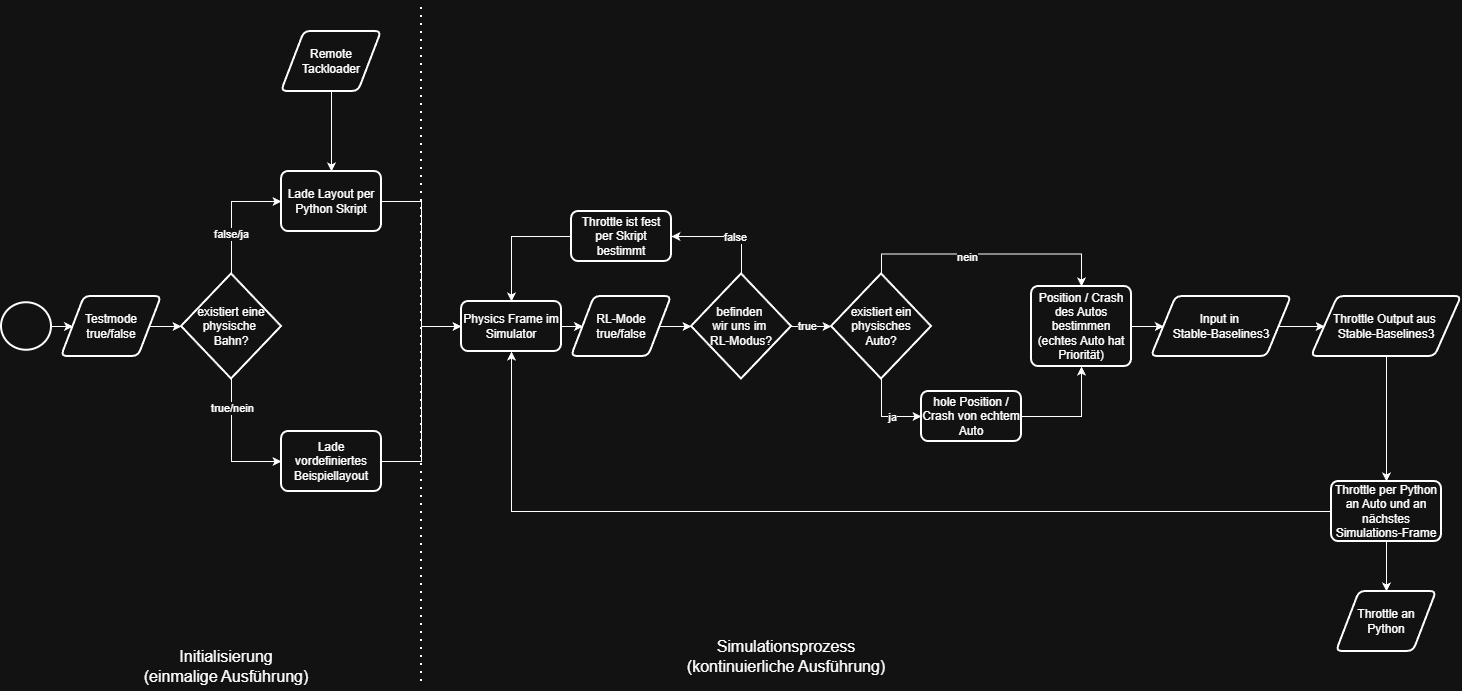

The diagram above was exported from draw.io. Its source (the exported page's mxGraphModel, read from the mxfile embedded in the PNG):
<mxGraphModel dx="1385" dy="774" grid="1" gridSize="10" guides="1" tooltips="1" connect="1" arrows="1" fold="1" page="1" pageScale="1" pageWidth="850" pageHeight="1100" math="0" shadow="0">
  <root>
    <mxCell id="0" />
    <mxCell id="1" parent="0" />
    <mxCell id="TMBt199JcHV2lBdp6DK8-14" edge="1" parent="1" source="TMBt199JcHV2lBdp6DK8-31" style="edgeStyle=orthogonalEdgeStyle;rounded=0;orthogonalLoop=1;jettySize=auto;html=1;entryX=0;entryY=0.5;entryDx=0;entryDy=0;exitX=0.5;exitY=0;exitDx=0;exitDy=0;exitPerimeter=0;" target="TMBt199JcHV2lBdp6DK8-8">
      <mxGeometry relative="1" as="geometry">
        <mxPoint x="190" y="240" as="sourcePoint" />
      </mxGeometry>
    </mxCell>
    <mxCell id="TMBt199JcHV2lBdp6DK8-15" connectable="0" parent="TMBt199JcHV2lBdp6DK8-14" style="edgeLabel;html=1;align=center;verticalAlign=middle;resizable=0;points=[];" value="false/ja" vertex="1">
      <mxGeometry relative="1" x="-0.3514" y="1" as="geometry">
        <mxPoint as="offset" />
      </mxGeometry>
    </mxCell>
    <mxCell id="TMBt199JcHV2lBdp6DK8-16" edge="1" parent="1" source="TMBt199JcHV2lBdp6DK8-31" style="edgeStyle=orthogonalEdgeStyle;rounded=0;orthogonalLoop=1;jettySize=auto;html=1;exitX=0.5;exitY=1;exitDx=0;exitDy=0;entryX=0;entryY=0.5;entryDx=0;entryDy=0;exitPerimeter=0;" target="TMBt199JcHV2lBdp6DK8-9">
      <mxGeometry relative="1" as="geometry">
        <mxPoint x="260" y="365" as="sourcePoint" />
      </mxGeometry>
    </mxCell>
    <mxCell id="TMBt199JcHV2lBdp6DK8-17" connectable="0" parent="TMBt199JcHV2lBdp6DK8-16" style="edgeLabel;html=1;align=center;verticalAlign=middle;resizable=0;points=[];" value="true/nein" vertex="1">
      <mxGeometry relative="1" x="-0.5692" y="4" as="geometry">
        <mxPoint x="-4" as="offset" />
      </mxGeometry>
    </mxCell>
    <mxCell id="TMBt199JcHV2lBdp6DK8-30" edge="1" parent="1" source="TMBt199JcHV2lBdp6DK8-4" style="edgeStyle=orthogonalEdgeStyle;rounded=0;orthogonalLoop=1;jettySize=auto;html=1;exitX=1;exitY=0.5;exitDx=0;exitDy=0;exitPerimeter=0;entryX=0;entryY=0.5;entryDx=0;entryDy=0;" target="TMBt199JcHV2lBdp6DK8-28">
      <mxGeometry relative="1" as="geometry" />
    </mxCell>
    <mxCell id="TMBt199JcHV2lBdp6DK8-4" parent="1" style="strokeWidth=2;html=1;shape=mxgraph.flowchart.start_2;whiteSpace=wrap;" value="" vertex="1">
      <mxGeometry height="47.5" width="50" x="10" y="311.25" as="geometry" />
    </mxCell>
    <mxCell id="TMBt199JcHV2lBdp6DK8-23" edge="1" parent="1" source="TMBt199JcHV2lBdp6DK8-8" style="edgeStyle=orthogonalEdgeStyle;rounded=0;orthogonalLoop=1;jettySize=auto;html=1;exitX=1;exitY=0.5;exitDx=0;exitDy=0;entryX=0;entryY=0.5;entryDx=0;entryDy=0;" target="TMBt199JcHV2lBdp6DK8-22">
      <mxGeometry relative="1" as="geometry" />
    </mxCell>
    <mxCell id="TMBt199JcHV2lBdp6DK8-8" parent="1" style="rounded=1;whiteSpace=wrap;html=1;absoluteArcSize=1;arcSize=14;strokeWidth=2;" value="Lade Layout per Python Skript" vertex="1">
      <mxGeometry height="60" width="100" x="290" y="180" as="geometry" />
    </mxCell>
    <mxCell id="TMBt199JcHV2lBdp6DK8-24" edge="1" parent="1" source="TMBt199JcHV2lBdp6DK8-9" style="edgeStyle=orthogonalEdgeStyle;rounded=0;orthogonalLoop=1;jettySize=auto;html=1;exitX=1;exitY=0.5;exitDx=0;exitDy=0;entryX=0;entryY=0.5;entryDx=0;entryDy=0;" target="TMBt199JcHV2lBdp6DK8-22">
      <mxGeometry relative="1" as="geometry" />
    </mxCell>
    <mxCell id="TMBt199JcHV2lBdp6DK8-9" parent="1" style="rounded=1;whiteSpace=wrap;html=1;absoluteArcSize=1;arcSize=14;strokeWidth=2;" value="Lade vordefiniertes Beispiellayout" vertex="1">
      <mxGeometry height="60" width="100" x="290" y="440" as="geometry" />
    </mxCell>
    <mxCell id="TMBt199JcHV2lBdp6DK8-11" edge="1" parent="1" source="TMBt199JcHV2lBdp6DK8-10" style="edgeStyle=orthogonalEdgeStyle;rounded=0;orthogonalLoop=1;jettySize=auto;html=1;exitX=0.5;exitY=1;exitDx=0;exitDy=0;entryX=0.5;entryY=0;entryDx=0;entryDy=0;" target="TMBt199JcHV2lBdp6DK8-8">
      <mxGeometry relative="1" as="geometry" />
    </mxCell>
    <mxCell id="TMBt199JcHV2lBdp6DK8-10" parent="1" style="shape=parallelogram;html=1;strokeWidth=2;perimeter=parallelogramPerimeter;whiteSpace=wrap;rounded=1;arcSize=12;size=0.23;" value="Remote Tackloader" vertex="1">
      <mxGeometry height="60" width="100" x="290" y="40" as="geometry" />
    </mxCell>
    <mxCell id="sWp4JzmZC26Svf4c0dVk-2" edge="1" parent="1" source="TMBt199JcHV2lBdp6DK8-22" style="edgeStyle=orthogonalEdgeStyle;rounded=0;orthogonalLoop=1;jettySize=auto;html=1;exitX=1;exitY=0.5;exitDx=0;exitDy=0;entryX=0;entryY=0.5;entryDx=0;entryDy=0;" target="TMBt199JcHV2lBdp6DK8-27">
      <mxGeometry relative="1" as="geometry" />
    </mxCell>
    <mxCell id="TMBt199JcHV2lBdp6DK8-22" parent="1" style="rounded=1;whiteSpace=wrap;html=1;absoluteArcSize=1;arcSize=14;strokeWidth=2;" value="Physics Frame im Simulator" vertex="1">
      <mxGeometry height="50" width="100" x="470" y="310" as="geometry" />
    </mxCell>
    <mxCell id="TMBt199JcHV2lBdp6DK8-27" parent="1" style="shape=parallelogram;html=1;strokeWidth=2;perimeter=parallelogramPerimeter;whiteSpace=wrap;rounded=1;arcSize=12;size=0.23;" value="RL-Mode&lt;div&gt;true/false&lt;/div&gt;" vertex="1">
      <mxGeometry height="60" width="100" x="580" y="305" as="geometry" />
    </mxCell>
    <mxCell id="TMBt199JcHV2lBdp6DK8-28" parent="1" style="shape=parallelogram;html=1;strokeWidth=2;perimeter=parallelogramPerimeter;whiteSpace=wrap;rounded=1;arcSize=12;size=0.23;" value="Testmode&lt;div&gt;true/false&lt;/div&gt;" vertex="1">
      <mxGeometry height="60" width="100" x="70" y="305" as="geometry" />
    </mxCell>
    <mxCell id="TMBt199JcHV2lBdp6DK8-31" parent="1" style="strokeWidth=2;html=1;shape=mxgraph.flowchart.decision;whiteSpace=wrap;" value="existiert eine physische&amp;nbsp;&lt;div&gt;Bahn?&lt;/div&gt;" vertex="1">
      <mxGeometry height="105" width="100" x="190" y="282.5" as="geometry" />
    </mxCell>
    <mxCell id="TMBt199JcHV2lBdp6DK8-32" edge="1" parent="1" source="TMBt199JcHV2lBdp6DK8-28" style="edgeStyle=orthogonalEdgeStyle;rounded=0;orthogonalLoop=1;jettySize=auto;html=1;exitX=1;exitY=0.5;exitDx=0;exitDy=0;entryX=0;entryY=0.5;entryDx=0;entryDy=0;entryPerimeter=0;" target="TMBt199JcHV2lBdp6DK8-31">
      <mxGeometry relative="1" as="geometry" />
    </mxCell>
    <mxCell id="sWp4JzmZC26Svf4c0dVk-6" edge="1" parent="1" source="sWp4JzmZC26Svf4c0dVk-3" style="edgeStyle=orthogonalEdgeStyle;rounded=0;orthogonalLoop=1;jettySize=auto;html=1;exitX=0.5;exitY=0;exitDx=0;exitDy=0;exitPerimeter=0;entryX=1;entryY=0.5;entryDx=0;entryDy=0;" target="sWp4JzmZC26Svf4c0dVk-5">
      <mxGeometry relative="1" as="geometry" />
    </mxCell>
    <mxCell id="sWp4JzmZC26Svf4c0dVk-7" connectable="0" parent="sWp4JzmZC26Svf4c0dVk-6" style="edgeLabel;html=1;align=center;verticalAlign=middle;resizable=0;points=[];" value="false" vertex="1">
      <mxGeometry relative="1" x="-0.1721" as="geometry">
        <mxPoint as="offset" />
      </mxGeometry>
    </mxCell>
    <mxCell id="sWp4JzmZC26Svf4c0dVk-3" parent="1" style="strokeWidth=2;html=1;shape=mxgraph.flowchart.decision;whiteSpace=wrap;" value="befinden&amp;nbsp;&lt;div&gt;wir&amp;nbsp;&lt;span style=&quot;background-color: transparent; color: light-dark(rgb(0, 0, 0), rgb(255, 255, 255));&quot;&gt;uns im&amp;nbsp;&lt;/span&gt;&lt;div&gt;RL-Modus?&lt;/div&gt;&lt;/div&gt;" vertex="1">
      <mxGeometry height="105" width="100" x="700" y="282.5" as="geometry" />
    </mxCell>
    <mxCell id="sWp4JzmZC26Svf4c0dVk-4" edge="1" parent="1" source="TMBt199JcHV2lBdp6DK8-27" style="edgeStyle=orthogonalEdgeStyle;rounded=0;orthogonalLoop=1;jettySize=auto;html=1;exitX=1;exitY=0.5;exitDx=0;exitDy=0;entryX=0;entryY=0.5;entryDx=0;entryDy=0;entryPerimeter=0;" target="sWp4JzmZC26Svf4c0dVk-3">
      <mxGeometry relative="1" as="geometry" />
    </mxCell>
    <mxCell id="sWp4JzmZC26Svf4c0dVk-8" edge="1" parent="1" source="sWp4JzmZC26Svf4c0dVk-5" style="edgeStyle=orthogonalEdgeStyle;rounded=0;orthogonalLoop=1;jettySize=auto;html=1;exitX=0;exitY=0.5;exitDx=0;exitDy=0;entryX=0.5;entryY=0;entryDx=0;entryDy=0;" target="TMBt199JcHV2lBdp6DK8-22">
      <mxGeometry relative="1" as="geometry" />
    </mxCell>
    <mxCell id="sWp4JzmZC26Svf4c0dVk-5" parent="1" style="rounded=1;whiteSpace=wrap;html=1;absoluteArcSize=1;arcSize=14;strokeWidth=2;" value="Throttle ist fest per Skript bestimmt" vertex="1">
      <mxGeometry height="50" width="100" x="580" y="220" as="geometry" />
    </mxCell>
    <mxCell id="sWp4JzmZC26Svf4c0dVk-11" edge="1" parent="1" style="endArrow=none;dashed=1;html=1;dashPattern=1 3;strokeWidth=2;rounded=0;" value="">
      <mxGeometry height="50" relative="1" width="50" as="geometry">
        <mxPoint x="430" y="690" as="sourcePoint" />
        <mxPoint x="430" y="10" as="targetPoint" />
      </mxGeometry>
    </mxCell>
    <mxCell id="sWp4JzmZC26Svf4c0dVk-24" edge="1" parent="1" source="sWp4JzmZC26Svf4c0dVk-13" style="edgeStyle=orthogonalEdgeStyle;rounded=0;orthogonalLoop=1;jettySize=auto;html=1;exitX=0.5;exitY=1;exitDx=0;exitDy=0;exitPerimeter=0;entryX=0;entryY=0.5;entryDx=0;entryDy=0;" target="sWp4JzmZC26Svf4c0dVk-23">
      <mxGeometry relative="1" as="geometry" />
    </mxCell>
    <mxCell id="sWp4JzmZC26Svf4c0dVk-28" connectable="0" parent="sWp4JzmZC26Svf4c0dVk-24" style="edgeLabel;html=1;align=center;verticalAlign=middle;resizable=0;points=[];" value="ja" vertex="1">
      <mxGeometry relative="1" x="0.2258" as="geometry">
        <mxPoint x="1" as="offset" />
      </mxGeometry>
    </mxCell>
    <mxCell id="sWp4JzmZC26Svf4c0dVk-26" edge="1" parent="1" source="sWp4JzmZC26Svf4c0dVk-13" style="edgeStyle=orthogonalEdgeStyle;rounded=0;orthogonalLoop=1;jettySize=auto;html=1;exitX=0.5;exitY=0;exitDx=0;exitDy=0;exitPerimeter=0;entryX=0.5;entryY=0;entryDx=0;entryDy=0;" target="sWp4JzmZC26Svf4c0dVk-22">
      <mxGeometry relative="1" as="geometry" />
    </mxCell>
    <mxCell id="sWp4JzmZC26Svf4c0dVk-27" connectable="0" parent="sWp4JzmZC26Svf4c0dVk-26" style="edgeLabel;html=1;align=center;verticalAlign=middle;resizable=0;points=[];" value="nein" vertex="1">
      <mxGeometry relative="1" x="-0.1683" y="-2" as="geometry">
        <mxPoint y="1" as="offset" />
      </mxGeometry>
    </mxCell>
    <mxCell id="sWp4JzmZC26Svf4c0dVk-13" parent="1" style="strokeWidth=2;html=1;shape=mxgraph.flowchart.decision;whiteSpace=wrap;" value="existiert ein physisches&lt;div&gt;Auto?&lt;/div&gt;" vertex="1">
      <mxGeometry height="105" width="100" x="840" y="282.5" as="geometry" />
    </mxCell>
    <mxCell id="sWp4JzmZC26Svf4c0dVk-14" edge="1" parent="1" source="sWp4JzmZC26Svf4c0dVk-3" style="edgeStyle=orthogonalEdgeStyle;rounded=0;orthogonalLoop=1;jettySize=auto;html=1;exitX=1;exitY=0.5;exitDx=0;exitDy=0;exitPerimeter=0;entryX=0;entryY=0.5;entryDx=0;entryDy=0;entryPerimeter=0;" target="sWp4JzmZC26Svf4c0dVk-13">
      <mxGeometry relative="1" as="geometry" />
    </mxCell>
    <mxCell id="sWp4JzmZC26Svf4c0dVk-15" connectable="0" parent="sWp4JzmZC26Svf4c0dVk-14" style="edgeLabel;html=1;align=center;verticalAlign=middle;resizable=0;points=[];" value="true" vertex="1">
      <mxGeometry relative="1" x="0.1" y="-2" as="geometry">
        <mxPoint x="-7" y="-3" as="offset" />
      </mxGeometry>
    </mxCell>
    <mxCell id="sWp4JzmZC26Svf4c0dVk-35" edge="1" parent="1" source="sWp4JzmZC26Svf4c0dVk-18" style="edgeStyle=orthogonalEdgeStyle;rounded=0;orthogonalLoop=1;jettySize=auto;html=1;exitX=1;exitY=0.5;exitDx=0;exitDy=0;entryX=0;entryY=0.5;entryDx=0;entryDy=0;" target="sWp4JzmZC26Svf4c0dVk-34">
      <mxGeometry relative="1" as="geometry" />
    </mxCell>
    <mxCell id="sWp4JzmZC26Svf4c0dVk-18" parent="1" style="shape=parallelogram;html=1;strokeWidth=2;perimeter=parallelogramPerimeter;whiteSpace=wrap;rounded=1;arcSize=12;size=0.1764705882352941;" value="Input&amp;nbsp;&lt;span style=&quot;background-color: transparent; color: light-dark(rgb(0, 0, 0), rgb(255, 255, 255));&quot;&gt;in&amp;nbsp;&lt;/span&gt;&lt;div&gt;&lt;span style=&quot;background-color: transparent; color: light-dark(rgb(0, 0, 0), rgb(255, 255, 255));&quot;&gt;Stable-Baselines3&lt;/span&gt;&lt;/div&gt;" vertex="1">
      <mxGeometry height="60" width="140" x="1160" y="305" as="geometry" />
    </mxCell>
    <mxCell id="sWp4JzmZC26Svf4c0dVk-30" edge="1" parent="1" source="sWp4JzmZC26Svf4c0dVk-22" style="edgeStyle=orthogonalEdgeStyle;rounded=0;orthogonalLoop=1;jettySize=auto;html=1;exitX=1;exitY=0.5;exitDx=0;exitDy=0;entryX=0;entryY=0.5;entryDx=0;entryDy=0;" target="sWp4JzmZC26Svf4c0dVk-18">
      <mxGeometry relative="1" as="geometry" />
    </mxCell>
    <mxCell id="sWp4JzmZC26Svf4c0dVk-22" parent="1" style="rounded=1;whiteSpace=wrap;html=1;absoluteArcSize=1;arcSize=14;strokeWidth=2;" value="Position / Crash des Autos bestimmen (echtes Auto hat Priorität)" vertex="1">
      <mxGeometry height="80" width="100" x="1040" y="295" as="geometry" />
    </mxCell>
    <mxCell id="sWp4JzmZC26Svf4c0dVk-25" edge="1" parent="1" source="sWp4JzmZC26Svf4c0dVk-23" style="edgeStyle=orthogonalEdgeStyle;rounded=0;orthogonalLoop=1;jettySize=auto;html=1;exitX=1;exitY=0.5;exitDx=0;exitDy=0;entryX=0.5;entryY=1;entryDx=0;entryDy=0;" target="sWp4JzmZC26Svf4c0dVk-22">
      <mxGeometry relative="1" as="geometry" />
    </mxCell>
    <mxCell id="sWp4JzmZC26Svf4c0dVk-23" parent="1" style="rounded=1;whiteSpace=wrap;html=1;absoluteArcSize=1;arcSize=14;strokeWidth=2;" value="hole Position / Crash von echtem Auto" vertex="1">
      <mxGeometry height="50" width="100" x="930" y="400" as="geometry" />
    </mxCell>
    <mxCell id="sWp4JzmZC26Svf4c0dVk-37" edge="1" parent="1" source="sWp4JzmZC26Svf4c0dVk-32" style="edgeStyle=orthogonalEdgeStyle;rounded=0;orthogonalLoop=1;jettySize=auto;html=1;exitX=0;exitY=0.5;exitDx=0;exitDy=0;entryX=0.5;entryY=1;entryDx=0;entryDy=0;" target="TMBt199JcHV2lBdp6DK8-22">
      <mxGeometry relative="1" as="geometry" />
    </mxCell>
    <mxCell id="sWp4JzmZC26Svf4c0dVk-39" edge="1" parent="1" source="sWp4JzmZC26Svf4c0dVk-32" style="edgeStyle=orthogonalEdgeStyle;rounded=0;orthogonalLoop=1;jettySize=auto;html=1;exitX=0.5;exitY=1;exitDx=0;exitDy=0;entryX=0.5;entryY=0;entryDx=0;entryDy=0;" target="sWp4JzmZC26Svf4c0dVk-38">
      <mxGeometry relative="1" as="geometry" />
    </mxCell>
    <mxCell id="sWp4JzmZC26Svf4c0dVk-32" parent="1" style="rounded=1;whiteSpace=wrap;html=1;absoluteArcSize=1;arcSize=14;strokeWidth=2;" value="Throttle per Python an Auto und an nächstes Simulations-Frame" vertex="1">
      <mxGeometry height="60" width="110" x="1340" y="490" as="geometry" />
    </mxCell>
    <mxCell id="sWp4JzmZC26Svf4c0dVk-36" edge="1" parent="1" source="sWp4JzmZC26Svf4c0dVk-34" style="edgeStyle=orthogonalEdgeStyle;rounded=0;orthogonalLoop=1;jettySize=auto;html=1;exitX=0.5;exitY=1;exitDx=0;exitDy=0;entryX=0.5;entryY=0;entryDx=0;entryDy=0;" target="sWp4JzmZC26Svf4c0dVk-32">
      <mxGeometry relative="1" as="geometry" />
    </mxCell>
    <mxCell id="sWp4JzmZC26Svf4c0dVk-34" parent="1" style="shape=parallelogram;html=1;strokeWidth=2;perimeter=parallelogramPerimeter;whiteSpace=wrap;rounded=1;arcSize=12;size=0.1764705882352941;" value="Throttle Output aus&lt;span style=&quot;background-color: transparent; color: light-dark(rgb(0, 0, 0), rgb(255, 255, 255));&quot;&gt;&amp;nbsp;&lt;/span&gt;&lt;div&gt;&lt;span style=&quot;background-color: transparent; color: light-dark(rgb(0, 0, 0), rgb(255, 255, 255));&quot;&gt;Stable-Baselines3&lt;/span&gt;&lt;/div&gt;" vertex="1">
      <mxGeometry height="60" width="150" x="1320" y="305" as="geometry" />
    </mxCell>
    <mxCell id="sWp4JzmZC26Svf4c0dVk-38" parent="1" style="shape=parallelogram;html=1;strokeWidth=2;perimeter=parallelogramPerimeter;whiteSpace=wrap;rounded=1;arcSize=12;size=0.23;" value="Throttle an Python" vertex="1">
      <mxGeometry height="60" width="100" x="1345" y="600" as="geometry" />
    </mxCell>
    <mxCell id="sWp4JzmZC26Svf4c0dVk-40" parent="1" style="text;html=1;whiteSpace=wrap;strokeColor=none;fillColor=none;align=center;verticalAlign=middle;rounded=0;" value="&lt;font style=&quot;font-size: 16px;&quot;&gt;Initialisierung (einmalige Ausführung)&lt;/font&gt;" vertex="1">
      <mxGeometry height="50" width="170" x="150" y="650" as="geometry" />
    </mxCell>
    <mxCell id="sWp4JzmZC26Svf4c0dVk-41" parent="1" style="text;html=1;whiteSpace=wrap;strokeColor=none;fillColor=none;align=center;verticalAlign=middle;rounded=0;" value="&lt;font style=&quot;font-size: 16px;&quot;&gt;Simulationsprozess (kontinuierliche Ausführung)&lt;/font&gt;" vertex="1">
      <mxGeometry height="30" width="210" x="690" y="650" as="geometry" />
    </mxCell>
  </root>
</mxGraphModel>